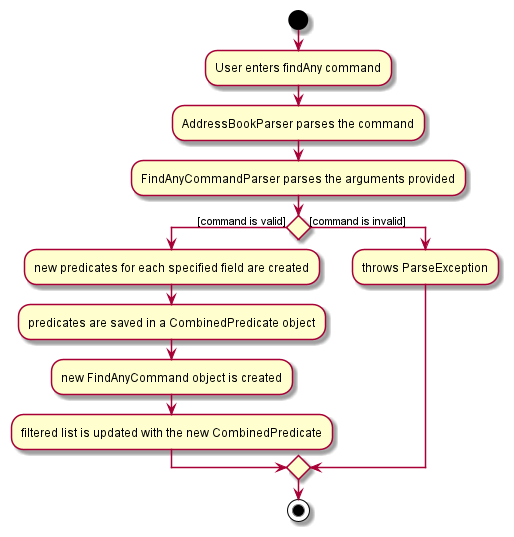

The diagram above was rendered by PlantUML. Its source (embedded in the PNG):
@startuml
'https://plantuml.com/activity-diagram-beta

start
:User enters findAny command;
:AddressBookParser parses the command;
:FindAnyCommandParser parses the arguments provided;
if () then ([command is valid])
  :new predicates for each specified field are created;
  :predicates are saved in a CombinedPredicate object;
  :new FindAnyCommand object is created;
  :filtered list is updated with the new CombinedPredicate;
else ([command is invalid])
  :throws ParseException;
endif


stop

@enduml